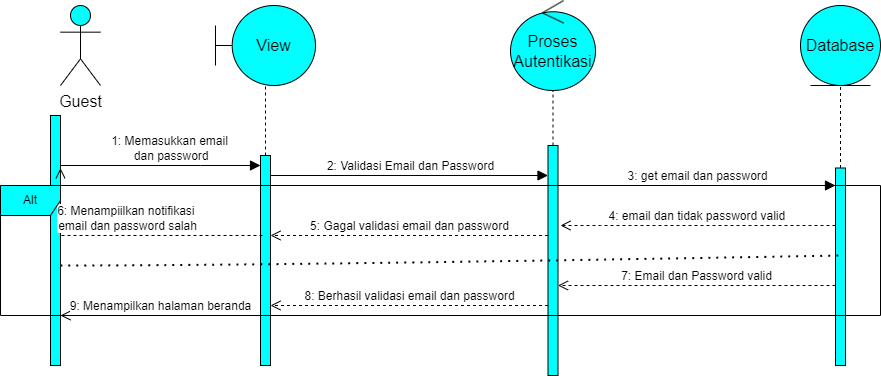

The diagram above was exported from draw.io. Its source (the exported page's mxGraphModel, read from the mxfile embedded in the PNG):
<mxGraphModel dx="2696" dy="1495" grid="1" gridSize="10" guides="1" tooltips="1" connect="1" arrows="1" fold="1" page="1" pageScale="1" pageWidth="850" pageHeight="1100" math="0" shadow="0">
  <root>
    <mxCell id="0" />
    <mxCell id="1" parent="0" />
    <mxCell id="dScFtcoSnffA_DJzJyDc-1" value="Guest" style="shape=umlActor;verticalLabelPosition=bottom;verticalAlign=top;html=1;outlineConnect=0;fontSize=16;fillColor=#00FFFF;" parent="1" vertex="1">
      <mxGeometry x="-830" y="-1080" width="40" height="80" as="geometry" />
    </mxCell>
    <mxCell id="dScFtcoSnffA_DJzJyDc-2" value="View" style="shape=umlBoundary;whiteSpace=wrap;html=1;fontSize=16;fillColor=#00FFFF;direction=east;" parent="1" vertex="1">
      <mxGeometry x="-675" y="-1080" width="100" height="80" as="geometry" />
    </mxCell>
    <mxCell id="dScFtcoSnffA_DJzJyDc-3" value="Proses Autentikasi" style="ellipse;shape=umlControl;whiteSpace=wrap;html=1;fontSize=16;fillColor=#00FFFF;" parent="1" vertex="1">
      <mxGeometry x="-380" y="-1085" width="85" height="90" as="geometry" />
    </mxCell>
    <mxCell id="dScFtcoSnffA_DJzJyDc-4" value="Database" style="ellipse;shape=umlEntity;whiteSpace=wrap;html=1;fontSize=16;fillColor=#00FFFF;" parent="1" vertex="1">
      <mxGeometry x="-90" y="-1080" width="80" height="80" as="geometry" />
    </mxCell>
    <mxCell id="dScFtcoSnffA_DJzJyDc-5" value="" style="html=1;points=[];perimeter=orthogonalPerimeter;outlineConnect=0;targetShapes=umlLifeline;portConstraint=eastwest;newEdgeStyle={&quot;edgeStyle&quot;:&quot;elbowEdgeStyle&quot;,&quot;elbow&quot;:&quot;vertical&quot;,&quot;curved&quot;:0,&quot;rounded&quot;:0};fontSize=16;fillColor=#00FFFF;" parent="1" vertex="1">
      <mxGeometry x="-840" y="-970" width="10" height="250" as="geometry" />
    </mxCell>
    <mxCell id="dScFtcoSnffA_DJzJyDc-6" value="1: Memasukkan email&lt;br&gt;&amp;nbsp;dan password" style="html=1;verticalAlign=bottom;endArrow=block;edgeStyle=elbowEdgeStyle;elbow=vertical;curved=0;rounded=0;fontSize=12;startSize=8;endSize=8;" parent="1" source="dScFtcoSnffA_DJzJyDc-5" target="dScFtcoSnffA_DJzJyDc-7" edge="1">
      <mxGeometry x="0.0857" width="80" relative="1" as="geometry">
        <mxPoint x="-650" y="-740" as="sourcePoint" />
        <mxPoint x="-650" y="-910" as="targetPoint" />
        <Array as="points">
          <mxPoint x="-690" y="-920" />
          <mxPoint x="-740" y="-900" />
        </Array>
        <mxPoint as="offset" />
      </mxGeometry>
    </mxCell>
    <mxCell id="dScFtcoSnffA_DJzJyDc-7" value="" style="html=1;points=[];perimeter=orthogonalPerimeter;outlineConnect=0;targetShapes=umlLifeline;portConstraint=eastwest;newEdgeStyle={&quot;edgeStyle&quot;:&quot;elbowEdgeStyle&quot;,&quot;elbow&quot;:&quot;vertical&quot;,&quot;curved&quot;:0,&quot;rounded&quot;:0};fontSize=16;fillColor=#00FFFF;" parent="1" vertex="1">
      <mxGeometry x="-630" y="-930" width="10" height="210" as="geometry" />
    </mxCell>
    <mxCell id="dScFtcoSnffA_DJzJyDc-9" value="" style="html=1;points=[];perimeter=orthogonalPerimeter;outlineConnect=0;targetShapes=umlLifeline;portConstraint=eastwest;newEdgeStyle={&quot;edgeStyle&quot;:&quot;elbowEdgeStyle&quot;,&quot;elbow&quot;:&quot;vertical&quot;,&quot;curved&quot;:0,&quot;rounded&quot;:0};fontSize=16;fillColor=#00FFFF;" parent="1" vertex="1">
      <mxGeometry x="-342.5" y="-940" width="10" height="230" as="geometry" />
    </mxCell>
    <mxCell id="dScFtcoSnffA_DJzJyDc-10" value="2: Validasi Email dan Password" style="html=1;verticalAlign=bottom;endArrow=block;edgeStyle=elbowEdgeStyle;elbow=vertical;curved=0;rounded=0;fontSize=12;startSize=8;endSize=8;" parent="1" target="dScFtcoSnffA_DJzJyDc-9" edge="1">
      <mxGeometry x="0.0756" width="80" relative="1" as="geometry">
        <mxPoint x="-620" y="-890" as="sourcePoint" />
        <mxPoint x="-450" y="-910" as="targetPoint" />
        <Array as="points">
          <mxPoint x="-380" y="-910" />
          <mxPoint x="-490" y="-900" />
        </Array>
        <mxPoint as="offset" />
      </mxGeometry>
    </mxCell>
    <mxCell id="dScFtcoSnffA_DJzJyDc-11" value="3: get email dan password" style="html=1;verticalAlign=bottom;endArrow=block;edgeStyle=elbowEdgeStyle;elbow=vertical;curved=0;rounded=0;fontSize=12;startSize=8;endSize=8;" parent="1" source="dScFtcoSnffA_DJzJyDc-9" target="dScFtcoSnffA_DJzJyDc-12" edge="1">
      <mxGeometry x="-0.0013" width="80" relative="1" as="geometry">
        <mxPoint x="-260" y="-760" as="sourcePoint" />
        <mxPoint x="-180" y="-760" as="targetPoint" />
        <Array as="points">
          <mxPoint x="-160" y="-900" />
        </Array>
        <mxPoint as="offset" />
      </mxGeometry>
    </mxCell>
    <mxCell id="dScFtcoSnffA_DJzJyDc-12" value="" style="html=1;points=[];perimeter=orthogonalPerimeter;outlineConnect=0;targetShapes=umlLifeline;portConstraint=eastwest;newEdgeStyle={&quot;edgeStyle&quot;:&quot;elbowEdgeStyle&quot;,&quot;elbow&quot;:&quot;vertical&quot;,&quot;curved&quot;:0,&quot;rounded&quot;:0};fontSize=16;fillColor=#00FFFF;" parent="1" vertex="1">
      <mxGeometry x="-55" y="-917.5" width="10" height="197.5" as="geometry" />
    </mxCell>
    <mxCell id="dScFtcoSnffA_DJzJyDc-13" value="4: email dan tidak password valid&amp;nbsp;" style="html=1;verticalAlign=bottom;endArrow=open;dashed=1;endSize=8;edgeStyle=elbowEdgeStyle;elbow=vertical;curved=0;rounded=0;fontSize=12;" parent="1" source="dScFtcoSnffA_DJzJyDc-12" edge="1">
      <mxGeometry x="-0.0026" relative="1" as="geometry">
        <mxPoint x="-280" y="-690" as="sourcePoint" />
        <mxPoint x="-330" y="-860" as="targetPoint" />
        <Array as="points">
          <mxPoint x="-290" y="-860" />
          <mxPoint x="-210" y="-880" />
        </Array>
        <mxPoint as="offset" />
      </mxGeometry>
    </mxCell>
    <mxCell id="dScFtcoSnffA_DJzJyDc-14" value="5: Gagal validasi email dan password" style="html=1;verticalAlign=bottom;endArrow=open;dashed=1;endSize=8;edgeStyle=elbowEdgeStyle;elbow=vertical;curved=0;rounded=0;fontSize=12;" parent="1" source="dScFtcoSnffA_DJzJyDc-9" target="dScFtcoSnffA_DJzJyDc-7" edge="1">
      <mxGeometry relative="1" as="geometry">
        <mxPoint x="-450" y="-690" as="sourcePoint" />
        <mxPoint x="-530" y="-690" as="targetPoint" />
        <Array as="points">
          <mxPoint x="-490" y="-850" />
          <mxPoint x="-450" y="-870" />
          <mxPoint x="-480" y="-860" />
        </Array>
      </mxGeometry>
    </mxCell>
    <mxCell id="dScFtcoSnffA_DJzJyDc-15" value="6: Menampiilkan notifikasi&amp;nbsp;&lt;br&gt;email dan password salah" style="html=1;verticalAlign=bottom;endArrow=open;dashed=1;endSize=8;edgeStyle=elbowEdgeStyle;elbow=vertical;curved=0;rounded=0;fontSize=12;entryX=1;entryY=0.211;entryDx=0;entryDy=0;entryPerimeter=0;" parent="1" target="dScFtcoSnffA_DJzJyDc-5" edge="1">
      <mxGeometry relative="1" as="geometry">
        <mxPoint x="-628" y="-850" as="sourcePoint" />
        <mxPoint x="-810" y="-850" as="targetPoint" />
        <Array as="points">
          <mxPoint x="-678" y="-850" />
          <mxPoint x="-708" y="-860" />
        </Array>
      </mxGeometry>
    </mxCell>
    <mxCell id="dScFtcoSnffA_DJzJyDc-17" value="" style="endArrow=none;dashed=1;html=1;dashPattern=1 3;strokeWidth=2;rounded=0;fontSize=12;startSize=8;endSize=8;curved=1;" parent="1" source="dScFtcoSnffA_DJzJyDc-5" edge="1">
      <mxGeometry width="50" height="50" relative="1" as="geometry">
        <mxPoint x="-800" y="-820" as="sourcePoint" />
        <mxPoint x="-50" y="-830" as="targetPoint" />
        <Array as="points">
          <mxPoint x="-600" y="-820" />
        </Array>
      </mxGeometry>
    </mxCell>
    <mxCell id="dScFtcoSnffA_DJzJyDc-18" value="7: Email dan Password valid" style="html=1;verticalAlign=bottom;endArrow=open;dashed=1;endSize=8;edgeStyle=elbowEdgeStyle;elbow=vertical;curved=0;rounded=0;fontSize=12;" parent="1" source="dScFtcoSnffA_DJzJyDc-12" target="dScFtcoSnffA_DJzJyDc-9" edge="1">
      <mxGeometry relative="1" as="geometry">
        <mxPoint x="-220" y="-700" as="sourcePoint" />
        <mxPoint x="-300" y="-700" as="targetPoint" />
        <Array as="points">
          <mxPoint x="-220" y="-800" />
        </Array>
      </mxGeometry>
    </mxCell>
    <mxCell id="dScFtcoSnffA_DJzJyDc-19" value="8: Berhasil validasi email dan password" style="html=1;verticalAlign=bottom;endArrow=open;dashed=1;endSize=8;edgeStyle=elbowEdgeStyle;elbow=vertical;curved=0;rounded=0;fontSize=12;" parent="1" source="dScFtcoSnffA_DJzJyDc-9" target="dScFtcoSnffA_DJzJyDc-7" edge="1">
      <mxGeometry relative="1" as="geometry">
        <mxPoint x="-420" y="-700" as="sourcePoint" />
        <mxPoint x="-500" y="-700" as="targetPoint" />
        <Array as="points">
          <mxPoint x="-510" y="-780" />
        </Array>
      </mxGeometry>
    </mxCell>
    <mxCell id="dScFtcoSnffA_DJzJyDc-20" value="9: Menampilkan halaman beranda" style="html=1;verticalAlign=bottom;endArrow=open;dashed=1;endSize=8;edgeStyle=elbowEdgeStyle;elbow=vertical;curved=0;rounded=0;fontSize=12;" parent="1" source="dScFtcoSnffA_DJzJyDc-7" target="dScFtcoSnffA_DJzJyDc-5" edge="1">
      <mxGeometry relative="1" as="geometry">
        <mxPoint x="-520" y="-700" as="sourcePoint" />
        <mxPoint x="-600" y="-700" as="targetPoint" />
        <Array as="points">
          <mxPoint x="-720" y="-770" />
        </Array>
      </mxGeometry>
    </mxCell>
    <mxCell id="-xjzxAJVmaeMXt8D1idc-3" value="" style="endArrow=none;dashed=1;html=1;rounded=0;" parent="1" source="dScFtcoSnffA_DJzJyDc-9" target="dScFtcoSnffA_DJzJyDc-3" edge="1">
      <mxGeometry width="50" height="50" relative="1" as="geometry">
        <mxPoint x="-400" y="-600" as="sourcePoint" />
        <mxPoint x="-350" y="-650" as="targetPoint" />
      </mxGeometry>
    </mxCell>
    <mxCell id="-xjzxAJVmaeMXt8D1idc-4" value="" style="endArrow=none;dashed=1;html=1;rounded=0;" parent="1" source="dScFtcoSnffA_DJzJyDc-7" target="dScFtcoSnffA_DJzJyDc-2" edge="1">
      <mxGeometry width="50" height="50" relative="1" as="geometry">
        <mxPoint x="-400" y="-820" as="sourcePoint" />
        <mxPoint x="-350" y="-870" as="targetPoint" />
      </mxGeometry>
    </mxCell>
    <mxCell id="-xjzxAJVmaeMXt8D1idc-5" value="" style="endArrow=none;dashed=1;html=1;rounded=0;entryX=0.5;entryY=1;entryDx=0;entryDy=0;" parent="1" source="dScFtcoSnffA_DJzJyDc-12" target="dScFtcoSnffA_DJzJyDc-4" edge="1">
      <mxGeometry width="50" height="50" relative="1" as="geometry">
        <mxPoint x="-210" y="-820" as="sourcePoint" />
        <mxPoint x="-160" y="-870" as="targetPoint" />
      </mxGeometry>
    </mxCell>
    <mxCell id="eN2vRMw87xdbAG7oyXCL-1" value="Alt" style="shape=umlFrame;whiteSpace=wrap;html=1;pointerEvents=0;fillColor=#00FFFF;" parent="1" vertex="1">
      <mxGeometry x="-890" y="-900" width="880" height="130" as="geometry" />
    </mxCell>
  </root>
</mxGraphModel>